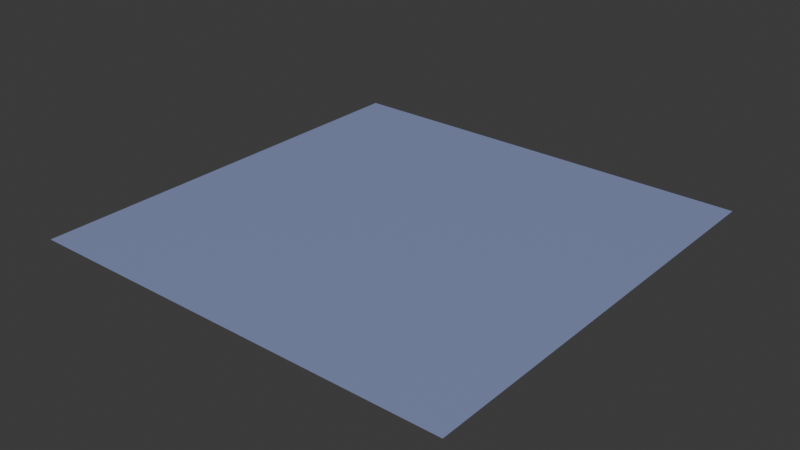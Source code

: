 # Source: test_ground.blend  (saved by Blender 5.1.30; exported with 4.5.12 LTS)
import bpy
from mathutils import Matrix  # noqa: F401  (used for matrix-valued properties, if any)

bpy.ops.wm.read_factory_settings(use_empty=True)
scene = bpy.context.scene
scene.name = 'Scene'

# ---- collections
col_collection = bpy.data.collections.new('Collection'); scene.collection.children.link(col_collection)

# ---- materials (node trees are filled in below, after node groups)
mat_gorund = bpy.data.materials.new('gorund')

# ---- material node trees
mat_gorund.use_nodes = True; mat_gorund.node_tree.nodes.clear()
_N = mat_gorund.node_tree.nodes; _L = mat_gorund.node_tree.links
n0 = _N.new('ShaderNodeBsdfPrincipled'); n0.name = '原理化 BSDF'; n0.location = (-200, 100)
n0.inputs[0].default_value = (0.2473, 0.2955, 0.5153, 1.0)
n1 = _N.new('ShaderNodeOutputMaterial'); n1.name = '材质输出'; n1.location = (200, 100)
_L.new(n0.outputs[0], n1.inputs[0])
n1.is_active_output = True

# ---- world
world_world = bpy.data.worlds.new('World'); scene.world = world_world
world_world.use_nodes = True; world_world.node_tree.nodes.clear()
_N = world_world.node_tree.nodes; _L = world_world.node_tree.links
n0 = _N.new('ShaderNodeOutputWorld'); n0.name = 'World Output'; n0.location = (200, 100)
n1 = _N.new('ShaderNodeBackground'); n1.name = 'Background'; n1.location = (-200, 100)
n1.inputs[0].default_value = (0.05088, 0.05088, 0.05088, 1.0)
_L.new(n1.outputs[0], n0.inputs[0])
n0.is_active_output = True
world_world.color = (0.05088, 0.05088, 0.05088)
world_world.sun_shadow_jitter_overblur = 0.0

# ---- meshes
me_x = bpy.data.meshes.new('平面')
me_x.from_pydata([(-16.0, -16.0, 0.0), (16.0, -16.0, 0.0), (-16.0, 16.0, 0.0), (16.0, 16.0, 0.0)], [], [(0, 1, 3, 2)])
_uv = me_x.uv_layers.new(name='UV贴图')
_uv.uv.foreach_set('vector', [0.0, 0.0, 1.0, 0.0, 1.0, 1.0, 0.0, 1.0])
me_x.materials.append(mat_gorund)
me_x.update()

# ---- objects
ob_ground_col = bpy.data.objects.new('Ground-col', me_x)

# ---- transforms, parenting, visibility, modifiers, constraints
ob_ground_col.location = (0.0, 0.0, 0.0)

# ---- collection membership
col_collection.objects.link(ob_ground_col)

# ---- scene / render settings (as saved in the file)
scene.frame_start = 1; scene.frame_end = 250; scene.frame_set(1)
scene.render.engine = 'BLENDER_EEVEE_NEXT'
scene.render.bake_bias = 0.0
scene.render.bake_samples = 0
scene.cycles.sampling_pattern = 'TABULATED_SOBOL'
scene.eevee.use_volume_custom_range = False
bpy.context.view_layer.update()

# ---- added for rendering (the .blend has no active camera and no usable light): camera, sun
cam_auto = bpy.data.cameras.new('AutoCamera')
cam_auto.lens = 50.0
cam_auto.sensor_width = 36.0
cam_auto.clip_end = 1000.0
ob_auto_camera = bpy.data.objects.new('AutoCamera', cam_auto)
scene.collection.objects.link(ob_auto_camera)
ob_auto_camera.location = (41.8709, -50.2451, 33.4967)
ob_auto_camera.rotation_euler = (1.09748, -7.21219e-08, 0.694738)
scene.camera = ob_auto_camera
light_auto_sun = bpy.data.lights.new('AutoSun', 'SUN')
light_auto_sun.energy = 3.0
light_auto_sun.angle = 0.0523599
ob_auto_sun = bpy.data.objects.new('AutoSun', light_auto_sun)
scene.collection.objects.link(ob_auto_sun)
ob_auto_sun.rotation_euler = (0.872665, 0.174533, 0.523599)
bpy.context.view_layer.update()
